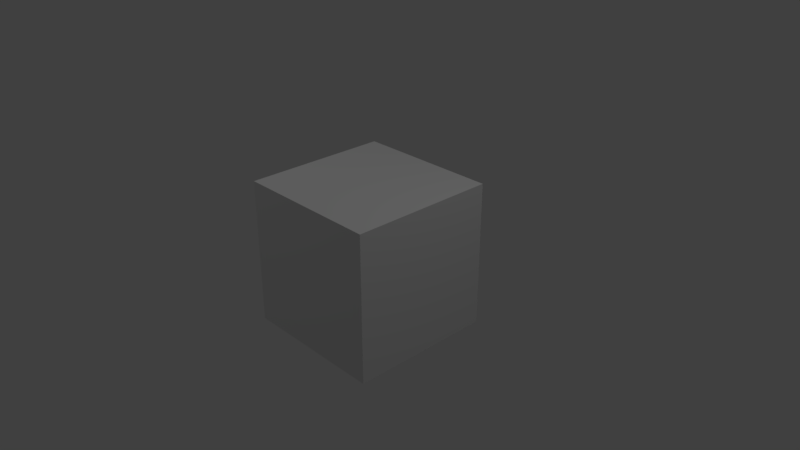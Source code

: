 # Source: GrassBlock_WithBorders.blend  (saved by Blender 2.78.0; exported with 4.5.12 LTS)
import bpy
from mathutils import Matrix  # noqa: F401  (used for matrix-valued properties, if any)

bpy.ops.wm.read_factory_settings(use_empty=True)
scene = bpy.context.scene
scene.name = 'Scene'

# ---- collections
col_collection_1 = bpy.data.collections.new('Collection 1'); scene.collection.children.link(col_collection_1)

# ---- materials (node trees are filled in below, after node groups)
mat_material = bpy.data.materials.new('Material')
mat_material.alpha_threshold = 0.0
mat_material.use_transparent_shadow = False
mat_material.roughness = 0.5
mat_material.specular_intensity = 0.0
mat_material.line_color = (0.0, 0.0, 0.0, 1.0)

# ---- material node trees

# ---- world
world_world = bpy.data.worlds.new('World'); scene.world = world_world
world_world.color = (0.05088, 0.05088, 0.05088)
world_world.use_sun_shadow = False
world_world.sun_shadow_jitter_overblur = 0.0
world_world.cycles.sampling_method = 'MANUAL'

# ---- cameras
cam_camera = bpy.data.cameras.new('Camera')
cam_camera.clip_end = 100.0
cam_camera.lens = 35.0
cam_camera.sensor_width = 32.0
cam_camera.sensor_height = 18.0
cam_camera.ortho_scale = 7.314
cam_camera.dof.focus_distance = 0.0
cam_camera.dof.aperture_fstop = 128.0

# ---- lights
light_point = bpy.data.lights.new('Point', 'POINT')
light_point.transmission_factor = 0.0
light_point.energy = 100.0
light_point.shadow_buffer_clip_start = 0.5
light_point.shadow_soft_size = 0.1
light_point.shadow_maximum_resolution = 0.006
light_point.use_absolute_resolution = True
light_lamp = bpy.data.lights.new('Lamp', 'POINT')
light_lamp.transmission_factor = 0.0
light_lamp.cutoff_distance = 30.0
light_lamp.energy = 100.0
light_lamp.shadow_buffer_clip_start = 1.001
light_lamp.shadow_soft_size = 0.1
light_lamp.shadow_maximum_resolution = 0.006
light_lamp.use_absolute_resolution = True

# ---- meshes
me_cube = bpy.data.meshes.new('Cube')
me_cube.from_pydata([(1.0, 1.0, 1.0), (1.0, -1.0, 1.0), (1.0, -1.0, -1.0), (1.0, 1.0, -1.0), (-1.0, 1.0, 1.0), (-1.0, -1.0, 1.0), (-1.0, -1.0, -1.0), (-1.0, 1.0, -1.0)], [], [(0, 1, 2, 3), (4, 7, 6, 5), (0, 4, 5, 1), (2, 6, 7, 3), (4, 0, 3, 7)])
_uv = me_cube.uv_layers.new(name='UVMap')
_uv.uv.foreach_set('vector', [0.5059, 0.007812, 0.9922, 0.007812, 0.9922, 0.4941, 0.5059, 0.4941, 0.9922, 0.007812, 0.9922, 0.4941, 0.5059, 0.4941, 0.5059, 0.007817, 0.9922, 0.4941, 0.5059, 0.4941, 0.5059, 0.007812, 0.9922, 0.007812, 0.9922, 0.4941, 0.5059, 0.4941, 0.5059, 0.007818, 0.9922, 0.007814, 0.5059, 0.007816, 0.9922, 0.007814, 0.9922, 0.4941, 0.5059, 0.4941])
me_cube.materials.append(mat_material)
me_cube.use_remesh_preserve_volume = False
me_cube.use_remesh_preserve_attributes = False
me_cube.use_mirror_vertex_groups = False
me_cube.update()

# ---- objects
ob_point = bpy.data.objects.new('Point', light_point)
ob_cube = bpy.data.objects.new('Cube', me_cube)
ob_lamp = bpy.data.objects.new('Lamp', light_lamp)
ob_camera = bpy.data.objects.new('Camera', cam_camera)

# ---- transforms, parenting, visibility, modifiers, constraints
ob_point.location = (-3.849, -2.114, 6.837)
ob_point.lineart.crease_threshold = 0.0
ob_cube.location = (0.0, 0.0, 0.0)
ob_cube.rotation_euler = (1.571, 0.0, 0.0)
ob_cube.lock_rotations_4d = False
ob_cube.empty_display_type = 'ARROWS'
ob_cube.lineart.crease_threshold = 0.0
ob_lamp.location = (4.076, 1.005, 5.904)
ob_lamp.rotation_euler = (0.6503, 0.05522, 1.866)
ob_lamp.lock_rotations_4d = False
ob_lamp.empty_display_type = 'ARROWS'
ob_lamp.color = (0.0, 0.0, 0.0, 0.0)
ob_lamp.lineart.crease_threshold = 0.0
ob_camera.location = (7.481, -6.508, 5.344)
ob_camera.rotation_euler = (1.109, 0.0, 0.8149)
ob_camera.lock_rotations_4d = False
ob_camera.empty_display_type = 'ARROWS'
ob_camera.color = (0.0, 0.0, 0.0, 0.0)
ob_camera.display_type = 'WIRE'
ob_camera.lineart.crease_threshold = 0.0

# ---- collection membership
col_collection_1.objects.link(ob_point)
col_collection_1.objects.link(ob_cube)
col_collection_1.objects.link(ob_lamp)
col_collection_1.objects.link(ob_camera)

# ---- scene / render settings (as saved in the file)
scene.camera = ob_camera
scene.frame_start = 1; scene.frame_end = 250; scene.frame_set(1)
scene.render.engine = 'BLENDER_EEVEE_NEXT'
scene.render.resolution_percentage = 50
scene.render.dither_intensity = 0.0
scene.cycles.use_denoising = False
scene.cycles.samples = 128
scene.cycles.sampling_pattern = 'TABULATED_SOBOL'
scene.cycles.light_sampling_threshold = 0.0
scene.cycles.use_adaptive_sampling = False
scene.cycles.use_light_tree = False
scene.cycles.blur_glossy = 0.0
scene.cycles.sample_clamp_indirect = 0.0
scene.view_settings.view_transform = 'Standard'
bpy.context.view_layer.update()
